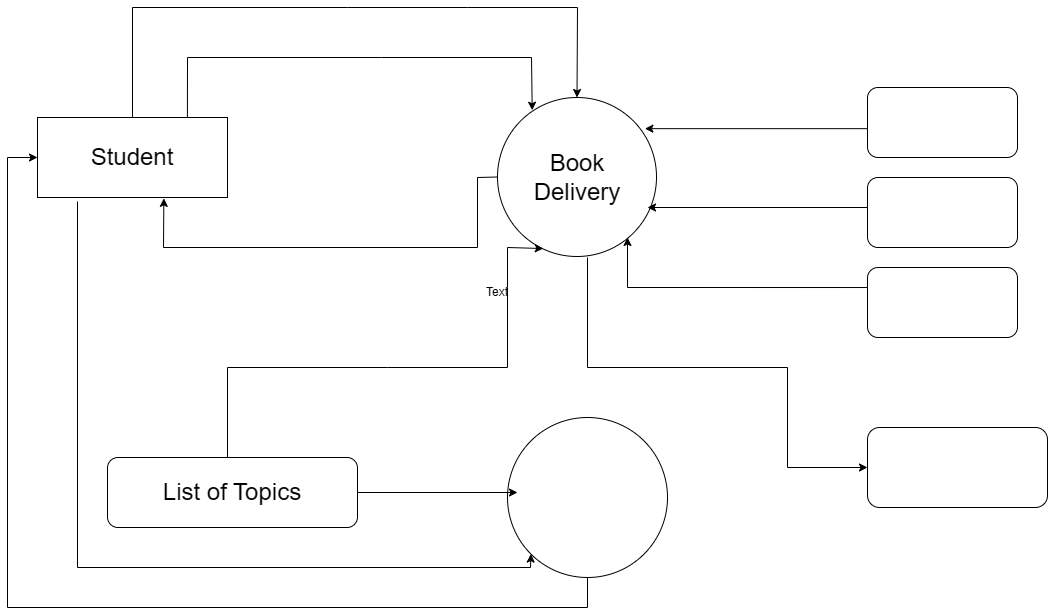

The diagram above was exported from draw.io. Its source (the exported page's mxGraphModel, read from the mxfile embedded in the PNG):
<mxGraphModel dx="2036" dy="1863" grid="1" gridSize="10" guides="1" tooltips="1" connect="1" arrows="1" fold="1" page="1" pageScale="1" pageWidth="827" pageHeight="1169" math="0" shadow="0">
  <root>
    <mxCell id="0" />
    <mxCell id="1" parent="0" />
    <mxCell id="DVk36g2Erdb2Gb_7sixQ-1" parent="1" style="rounded=0;whiteSpace=wrap;html=1;" value="" vertex="1">
      <mxGeometry height="80" width="190" x="-190" y="70" as="geometry" />
    </mxCell>
    <mxCell id="DVk36g2Erdb2Gb_7sixQ-2" parent="1" style="ellipse;whiteSpace=wrap;html=1;aspect=fixed;" value="" vertex="1">
      <mxGeometry height="159" width="159" x="270" y="50" as="geometry" />
    </mxCell>
    <mxCell id="DVk36g2Erdb2Gb_7sixQ-3" parent="1" style="ellipse;whiteSpace=wrap;html=1;aspect=fixed;" value="" vertex="1">
      <mxGeometry height="160" width="160" x="280" y="370" as="geometry" />
    </mxCell>
    <mxCell id="DVk36g2Erdb2Gb_7sixQ-4" parent="1" style="rounded=1;whiteSpace=wrap;html=1;" value="" vertex="1">
      <mxGeometry height="70" width="250" x="-120" y="410" as="geometry" />
    </mxCell>
    <mxCell id="DVk36g2Erdb2Gb_7sixQ-5" parent="1" style="rounded=1;whiteSpace=wrap;html=1;" value="" vertex="1">
      <mxGeometry height="70" width="150" x="640" y="40" as="geometry" />
    </mxCell>
    <mxCell id="DVk36g2Erdb2Gb_7sixQ-6" parent="1" style="rounded=1;whiteSpace=wrap;html=1;" value="" vertex="1">
      <mxGeometry height="70" width="150" x="640" y="130" as="geometry" />
    </mxCell>
    <mxCell id="DVk36g2Erdb2Gb_7sixQ-7" parent="1" style="rounded=1;whiteSpace=wrap;html=1;" value="" vertex="1">
      <mxGeometry height="70" width="150" x="640" y="220" as="geometry" />
    </mxCell>
    <mxCell id="DVk36g2Erdb2Gb_7sixQ-8" parent="1" style="rounded=1;whiteSpace=wrap;html=1;" value="" vertex="1">
      <mxGeometry height="80" width="180" x="640" y="380" as="geometry" />
    </mxCell>
    <mxCell id="DVk36g2Erdb2Gb_7sixQ-9" edge="1" parent="1" source="DVk36g2Erdb2Gb_7sixQ-1" style="endArrow=classic;html=1;rounded=0;exitX=0.5;exitY=0;exitDx=0;exitDy=0;" target="DVk36g2Erdb2Gb_7sixQ-2" value="">
      <mxGeometry height="50" relative="1" width="50" as="geometry">
        <Array as="points">
          <mxPoint x="-95" y="-40" />
          <mxPoint x="120" y="-40" />
          <mxPoint x="240" y="-40" />
          <mxPoint x="350" y="-40" />
        </Array>
        <mxPoint x="-160" y="-30" as="sourcePoint" />
        <mxPoint x="80" y="-30" as="targetPoint" />
      </mxGeometry>
    </mxCell>
    <mxCell id="DVk36g2Erdb2Gb_7sixQ-11" edge="1" parent="1" source="DVk36g2Erdb2Gb_7sixQ-1" style="endArrow=classic;html=1;rounded=0;entryX=0.256;entryY=0.08;entryDx=0;entryDy=0;entryPerimeter=0;exitX=0.789;exitY=0;exitDx=0;exitDy=0;exitPerimeter=0;" value="">
      <mxGeometry height="50" relative="1" width="50" as="geometry">
        <Array as="points">
          <mxPoint x="-40" y="10" />
          <mxPoint x="154" y="10" />
          <mxPoint x="304" y="10" />
        </Array>
        <mxPoint x="-40" y="63" as="sourcePoint" />
        <mxPoint x="304.7040000000002" y="62.72000000000003" as="targetPoint" />
      </mxGeometry>
    </mxCell>
    <mxCell id="DVk36g2Erdb2Gb_7sixQ-13" edge="1" parent="1" style="endArrow=classic;html=1;rounded=0;entryX=0.288;entryY=0.95;entryDx=0;entryDy=0;entryPerimeter=0;" target="DVk36g2Erdb2Gb_7sixQ-2" value="">
      <mxGeometry height="50" relative="1" width="50" as="geometry">
        <Array as="points">
          <mxPoint y="320" />
          <mxPoint x="160" y="320" />
          <mxPoint x="280" y="320" />
          <mxPoint x="280" y="240" />
          <mxPoint x="280" y="200" />
        </Array>
        <mxPoint y="410" as="sourcePoint" />
        <mxPoint x="310" y="203" as="targetPoint" />
      </mxGeometry>
    </mxCell>
    <mxCell id="DVk36g2Erdb2Gb_7sixQ-14" edge="1" parent="1" source="DVk36g2Erdb2Gb_7sixQ-4" style="endArrow=classic;html=1;rounded=0;exitX=1;exitY=0.5;exitDx=0;exitDy=0;" value="">
      <mxGeometry height="50" relative="1" width="50" as="geometry">
        <mxPoint x="65" y="420" as="sourcePoint" />
        <mxPoint x="290" y="445" as="targetPoint" />
      </mxGeometry>
    </mxCell>
    <mxCell id="DVk36g2Erdb2Gb_7sixQ-15" edge="1" parent="1" style="endArrow=classic;html=1;rounded=0;entryX=0;entryY=1;entryDx=0;entryDy=0;" target="DVk36g2Erdb2Gb_7sixQ-3" value="">
      <mxGeometry height="50" relative="1" width="50" as="geometry">
        <Array as="points">
          <mxPoint x="-150" y="520" />
          <mxPoint x="303" y="520" />
        </Array>
        <mxPoint x="-150" y="154" as="sourcePoint" />
        <mxPoint x="-110" y="480" as="targetPoint" />
      </mxGeometry>
    </mxCell>
    <mxCell id="DVk36g2Erdb2Gb_7sixQ-16" edge="1" parent="1" source="DVk36g2Erdb2Gb_7sixQ-3" style="endArrow=classic;html=1;rounded=0;exitX=0.5;exitY=1;exitDx=0;exitDy=0;entryX=0;entryY=0.5;entryDx=0;entryDy=0;" target="DVk36g2Erdb2Gb_7sixQ-1" value="">
      <mxGeometry height="50" relative="1" width="50" as="geometry">
        <Array as="points">
          <mxPoint x="360" y="560" />
          <mxPoint x="-220" y="560" />
          <mxPoint x="-220" y="110" />
        </Array>
        <mxPoint x="350" y="560" as="sourcePoint" />
        <mxPoint x="-200" y="120" as="targetPoint" />
      </mxGeometry>
    </mxCell>
    <mxCell id="DVk36g2Erdb2Gb_7sixQ-17" edge="1" parent="1" source="DVk36g2Erdb2Gb_7sixQ-5" style="endArrow=classic;html=1;rounded=0;exitX=0;exitY=0.588;exitDx=0;exitDy=0;entryX=0.927;entryY=0.196;entryDx=0;entryDy=0;entryPerimeter=0;exitPerimeter=0;" target="DVk36g2Erdb2Gb_7sixQ-2" value="">
      <mxGeometry height="50" relative="1" width="50" as="geometry">
        <mxPoint x="250" y="240" as="sourcePoint" />
        <mxPoint x="300" y="190" as="targetPoint" />
      </mxGeometry>
    </mxCell>
    <mxCell id="DVk36g2Erdb2Gb_7sixQ-18" edge="1" parent="1" style="endArrow=classic;html=1;rounded=0;" value="">
      <mxGeometry height="50" relative="1" width="50" as="geometry">
        <mxPoint x="640" y="160" as="sourcePoint" />
        <mxPoint x="420" y="160" as="targetPoint" />
      </mxGeometry>
    </mxCell>
    <mxCell id="DVk36g2Erdb2Gb_7sixQ-19" edge="1" parent="1" source="DVk36g2Erdb2Gb_7sixQ-7" style="endArrow=classic;html=1;rounded=0;exitX=0;exitY=0.286;exitDx=0;exitDy=0;exitPerimeter=0;" value="">
      <mxGeometry height="50" relative="1" width="50" as="geometry">
        <Array as="points">
          <mxPoint x="400" y="240" />
        </Array>
        <mxPoint x="250" y="240" as="sourcePoint" />
        <mxPoint x="400" y="190" as="targetPoint" />
      </mxGeometry>
    </mxCell>
    <mxCell id="DVk36g2Erdb2Gb_7sixQ-20" edge="1" parent="1" style="endArrow=classic;html=1;rounded=0;entryX=0;entryY=0.5;entryDx=0;entryDy=0;" target="DVk36g2Erdb2Gb_7sixQ-8" value="">
      <mxGeometry height="50" relative="1" width="50" as="geometry">
        <Array as="points">
          <mxPoint x="360" y="320" />
          <mxPoint x="560" y="320" />
          <mxPoint x="560" y="420" />
        </Array>
        <mxPoint x="360" y="210" as="sourcePoint" />
        <mxPoint x="300" y="190" as="targetPoint" />
      </mxGeometry>
    </mxCell>
    <mxCell id="DVk36g2Erdb2Gb_7sixQ-23" edge="1" parent="1" source="DVk36g2Erdb2Gb_7sixQ-2" style="endArrow=classic;html=1;rounded=0;exitX=0;exitY=0.5;exitDx=0;exitDy=0;entryX=0.665;entryY=1.011;entryDx=0;entryDy=0;entryPerimeter=0;" target="DVk36g2Erdb2Gb_7sixQ-1" value="">
      <mxGeometry height="50" relative="1" width="50" as="geometry">
        <Array as="points">
          <mxPoint x="250" y="130" />
          <mxPoint x="250" y="200" />
          <mxPoint x="-64" y="200" />
        </Array>
        <mxPoint x="270" y="130" as="sourcePoint" />
        <mxPoint x="-60" y="160" as="targetPoint" />
      </mxGeometry>
    </mxCell>
    <mxCell id="DVk36g2Erdb2Gb_7sixQ-26" parent="1" style="text;html=1;whiteSpace=wrap;strokeColor=none;fillColor=none;align=center;verticalAlign=middle;rounded=0;" value="&lt;font style=&quot;font-size: 24px;&quot;&gt;Student&lt;/font&gt;" vertex="1">
      <mxGeometry height="50" width="160" x="-175" y="85" as="geometry" />
    </mxCell>
    <mxCell id="DVk36g2Erdb2Gb_7sixQ-29" parent="1" style="text;html=1;whiteSpace=wrap;strokeColor=none;fillColor=none;align=center;verticalAlign=middle;rounded=0;" value="&lt;font style=&quot;font-size: 24px;&quot;&gt;Book Delivery&lt;/font&gt;" vertex="1">
      <mxGeometry height="50" width="89.5" x="304.75" y="104.5" as="geometry" />
    </mxCell>
    <mxCell id="DVk36g2Erdb2Gb_7sixQ-30" parent="1" style="text;html=1;whiteSpace=wrap;strokeColor=none;fillColor=none;align=center;verticalAlign=middle;rounded=0;" value="&lt;font style=&quot;font-size: 24px;&quot;&gt;List of Topics&lt;/font&gt;" vertex="1">
      <mxGeometry height="30" width="180" x="-85" y="430" as="geometry" />
    </mxCell>
    <mxCell id="DVk36g2Erdb2Gb_7sixQ-31" parent="1" style="text;html=1;whiteSpace=wrap;strokeColor=none;fillColor=none;align=center;verticalAlign=middle;rounded=0;" value="Text" vertex="1">
      <mxGeometry height="30" width="60" x="240" y="230" as="geometry" />
    </mxCell>
  </root>
</mxGraphModel>